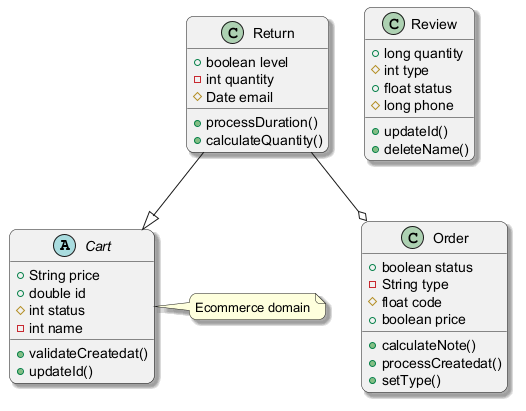

The diagram above was rendered by PlantUML. Its source (embedded in the PNG):
@startuml
skinparam backgroundColor #FFFFFF
skinparam roundCorner 15
skinparam shadowing true
abstract class Cart {
  +String price
  +double id
  #int status
  -int name
  +validateCreatedat()
  +updateId()
}
class Return {
  +boolean level
  -int quantity
  #Date email
  +processDuration()
  +calculateQuantity()
}
class Order {
  +boolean status
  -String type
  #float code
  +boolean price
  +calculateNote()
  +processCreatedat()
  +setType()
}
class Review {
  +long quantity
  #int type
  +float status
  #long phone
  +updateId()
  +deleteName()
}
Return --|> Cart
Return --o Order
note right of Cart : Ecommerce domain
@enduml